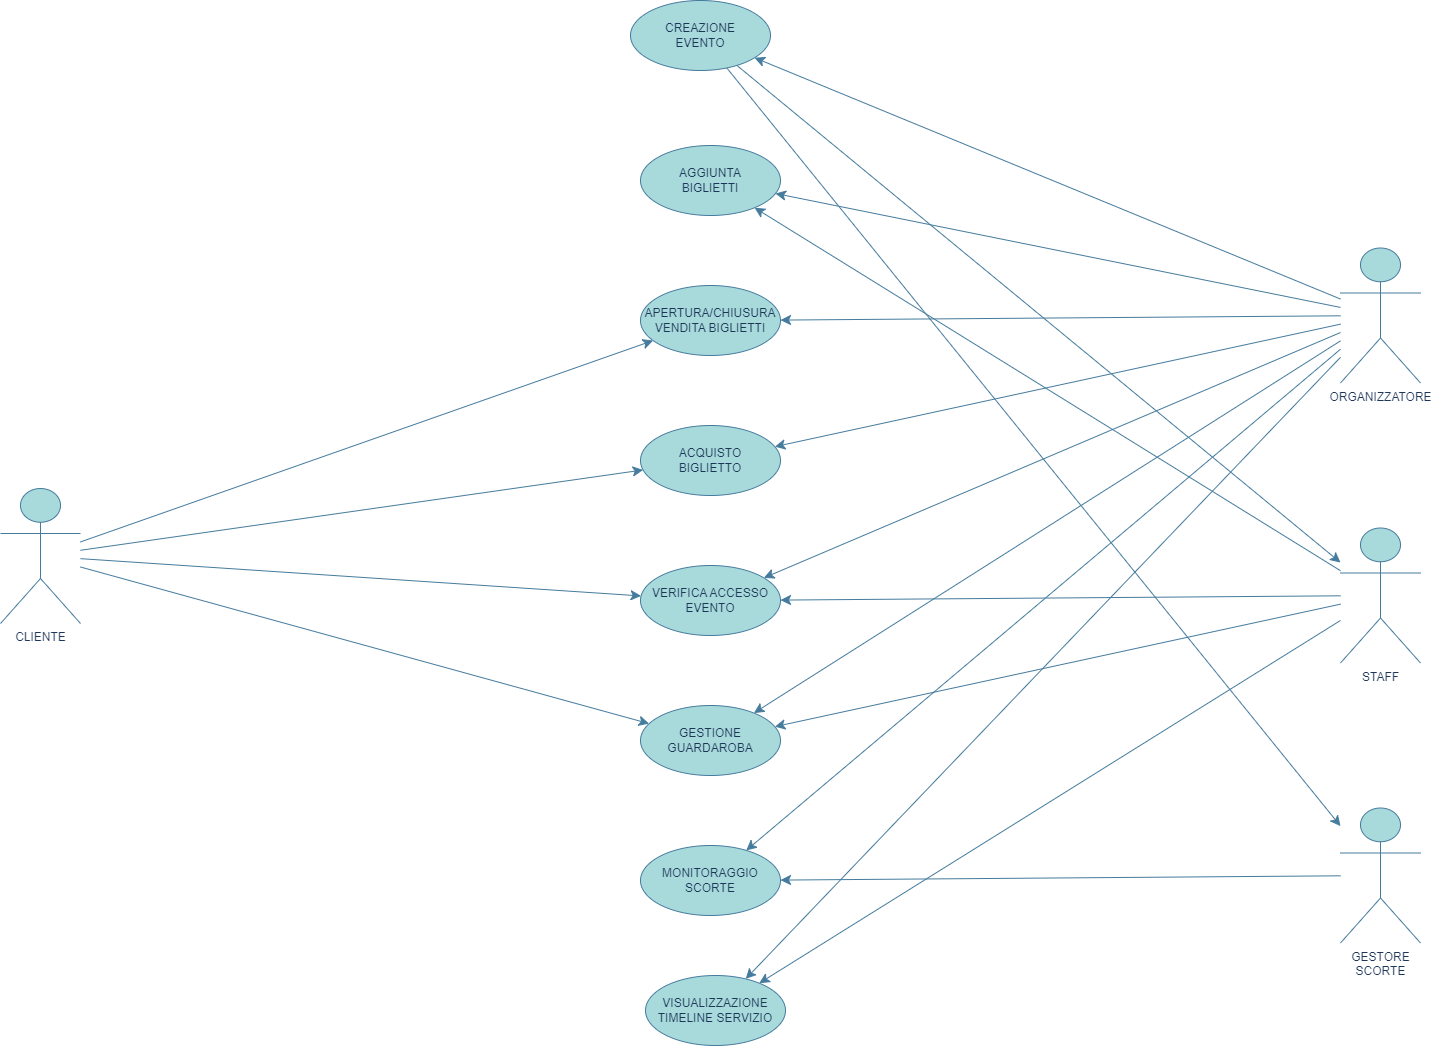

The diagram above was exported from draw.io. Its source (the exported page's mxGraphModel, read from the mxfile embedded in the PNG):
<mxGraphModel dx="1760" dy="1148" grid="1" gridSize="10" guides="1" tooltips="1" connect="1" arrows="1" fold="1" page="1" pageScale="1" pageWidth="827" pageHeight="1169" math="0" shadow="0">
  <root>
    <mxCell id="WIyWlLk6GJQsqaUBKTNV-0" />
    <mxCell id="WIyWlLk6GJQsqaUBKTNV-1" parent="WIyWlLk6GJQsqaUBKTNV-0" />
    <mxCell id="qpXI9RxxiS40Y35wrilr-0" value="CREAZIONE&lt;div&gt;EVENTO&lt;/div&gt;" style="ellipse;whiteSpace=wrap;html=1;labelBackgroundColor=none;fillColor=#A8DADC;strokeColor=#457B9D;fontColor=#1D3557;" parent="WIyWlLk6GJQsqaUBKTNV-1" vertex="1">
      <mxGeometry x="750" y="30" width="140" height="70" as="geometry" />
    </mxCell>
    <mxCell id="qpXI9RxxiS40Y35wrilr-1" value="AGGIUNTA&lt;div&gt;BIGLIETTI&lt;/div&gt;" style="ellipse;whiteSpace=wrap;html=1;labelBackgroundColor=none;fillColor=#A8DADC;strokeColor=#457B9D;fontColor=#1D3557;" parent="WIyWlLk6GJQsqaUBKTNV-1" vertex="1">
      <mxGeometry x="760" y="175" width="140" height="70" as="geometry" />
    </mxCell>
    <mxCell id="qpXI9RxxiS40Y35wrilr-2" value="APERTURA/CHIUSURA&lt;div&gt;VENDITA BIGLIETTI&lt;/div&gt;" style="ellipse;whiteSpace=wrap;html=1;labelBackgroundColor=none;fillColor=#A8DADC;strokeColor=#457B9D;fontColor=#1D3557;" parent="WIyWlLk6GJQsqaUBKTNV-1" vertex="1">
      <mxGeometry x="760" y="315" width="140" height="70" as="geometry" />
    </mxCell>
    <mxCell id="qpXI9RxxiS40Y35wrilr-3" value="ACQUISTO&lt;div&gt;BIGLIETTO&lt;/div&gt;" style="ellipse;whiteSpace=wrap;html=1;labelBackgroundColor=none;fillColor=#A8DADC;strokeColor=#457B9D;fontColor=#1D3557;" parent="WIyWlLk6GJQsqaUBKTNV-1" vertex="1">
      <mxGeometry x="760" y="455" width="140" height="70" as="geometry" />
    </mxCell>
    <mxCell id="qpXI9RxxiS40Y35wrilr-4" value="VERIFICA ACCESSO&lt;div&gt;EVENTO&lt;/div&gt;" style="ellipse;whiteSpace=wrap;html=1;labelBackgroundColor=none;fillColor=#A8DADC;strokeColor=#457B9D;fontColor=#1D3557;" parent="WIyWlLk6GJQsqaUBKTNV-1" vertex="1">
      <mxGeometry x="760" y="595" width="140" height="70" as="geometry" />
    </mxCell>
    <mxCell id="qpXI9RxxiS40Y35wrilr-5" value="GESTIONE&lt;div&gt;GUARDAROBA&lt;/div&gt;" style="ellipse;whiteSpace=wrap;html=1;labelBackgroundColor=none;fillColor=#A8DADC;strokeColor=#457B9D;fontColor=#1D3557;" parent="WIyWlLk6GJQsqaUBKTNV-1" vertex="1">
      <mxGeometry x="760" y="735" width="140" height="70" as="geometry" />
    </mxCell>
    <mxCell id="qpXI9RxxiS40Y35wrilr-6" value="MONITORAGGIO&lt;div&gt;SCORTE&lt;/div&gt;" style="ellipse;whiteSpace=wrap;html=1;labelBackgroundColor=none;fillColor=#A8DADC;strokeColor=#457B9D;fontColor=#1D3557;" parent="WIyWlLk6GJQsqaUBKTNV-1" vertex="1">
      <mxGeometry x="760" y="875" width="140" height="70" as="geometry" />
    </mxCell>
    <mxCell id="qpXI9RxxiS40Y35wrilr-7" value="VISUALIZZAZIONE&lt;div&gt;TIMELINE SERVIZIO&lt;/div&gt;" style="ellipse;whiteSpace=wrap;html=1;labelBackgroundColor=none;fillColor=#A8DADC;strokeColor=#457B9D;fontColor=#1D3557;" parent="WIyWlLk6GJQsqaUBKTNV-1" vertex="1">
      <mxGeometry x="765" y="1005" width="140" height="70" as="geometry" />
    </mxCell>
    <mxCell id="qpXI9RxxiS40Y35wrilr-17" style="edgeStyle=none;curved=1;rounded=0;orthogonalLoop=1;jettySize=auto;html=1;fontSize=12;startSize=8;endSize=8;labelBackgroundColor=none;strokeColor=#457B9D;fontColor=default;" parent="WIyWlLk6GJQsqaUBKTNV-1" source="qpXI9RxxiS40Y35wrilr-8" target="qpXI9RxxiS40Y35wrilr-4" edge="1">
      <mxGeometry relative="1" as="geometry" />
    </mxCell>
    <mxCell id="qpXI9RxxiS40Y35wrilr-8" value="CLIENTE" style="shape=umlActor;verticalLabelPosition=bottom;verticalAlign=top;html=1;labelBackgroundColor=none;fillColor=#A8DADC;strokeColor=#457B9D;fontColor=#1D3557;" parent="WIyWlLk6GJQsqaUBKTNV-1" vertex="1">
      <mxGeometry x="120" y="518" width="80" height="135" as="geometry" />
    </mxCell>
    <mxCell id="qpXI9RxxiS40Y35wrilr-11" value="GESTORE&lt;div&gt;&lt;span style=&quot;background-color: initial;&quot;&gt;SCORTE&lt;/span&gt;&lt;/div&gt;" style="shape=umlActor;verticalLabelPosition=bottom;verticalAlign=top;html=1;labelBackgroundColor=none;fillColor=#A8DADC;strokeColor=#457B9D;fontColor=#1D3557;" parent="WIyWlLk6GJQsqaUBKTNV-1" vertex="1">
      <mxGeometry x="1460" y="837.5" width="80" height="135" as="geometry" />
    </mxCell>
    <mxCell id="qpXI9RxxiS40Y35wrilr-12" value="&lt;div&gt;STAFF&lt;/div&gt;&lt;div&gt;&lt;br&gt;&lt;/div&gt;" style="shape=umlActor;verticalLabelPosition=bottom;verticalAlign=top;html=1;labelBackgroundColor=none;fillColor=#A8DADC;strokeColor=#457B9D;fontColor=#1D3557;" parent="WIyWlLk6GJQsqaUBKTNV-1" vertex="1">
      <mxGeometry x="1460" y="557.5" width="80" height="135" as="geometry" />
    </mxCell>
    <mxCell id="qpXI9RxxiS40Y35wrilr-14" value="ORGANIZZATORE" style="shape=umlActor;verticalLabelPosition=bottom;verticalAlign=top;html=1;labelBackgroundColor=none;fillColor=#A8DADC;strokeColor=#457B9D;fontColor=#1D3557;" parent="WIyWlLk6GJQsqaUBKTNV-1" vertex="1">
      <mxGeometry x="1460" y="277.5" width="80" height="135" as="geometry" />
    </mxCell>
    <mxCell id="qpXI9RxxiS40Y35wrilr-18" style="edgeStyle=none;curved=1;rounded=0;orthogonalLoop=1;jettySize=auto;html=1;fontSize=12;startSize=8;endSize=8;labelBackgroundColor=none;strokeColor=#457B9D;fontColor=default;" parent="WIyWlLk6GJQsqaUBKTNV-1" source="qpXI9RxxiS40Y35wrilr-8" target="qpXI9RxxiS40Y35wrilr-5" edge="1">
      <mxGeometry relative="1" as="geometry">
        <mxPoint x="150" y="690" as="sourcePoint" />
        <mxPoint x="741" y="631" as="targetPoint" />
      </mxGeometry>
    </mxCell>
    <mxCell id="qpXI9RxxiS40Y35wrilr-19" style="edgeStyle=none;curved=1;rounded=0;orthogonalLoop=1;jettySize=auto;html=1;fontSize=12;startSize=8;endSize=8;labelBackgroundColor=none;strokeColor=#457B9D;fontColor=default;" parent="WIyWlLk6GJQsqaUBKTNV-1" source="qpXI9RxxiS40Y35wrilr-8" target="qpXI9RxxiS40Y35wrilr-3" edge="1">
      <mxGeometry relative="1" as="geometry">
        <mxPoint x="180" y="606" as="sourcePoint" />
        <mxPoint x="751" y="641" as="targetPoint" />
      </mxGeometry>
    </mxCell>
    <mxCell id="qpXI9RxxiS40Y35wrilr-20" style="edgeStyle=none;curved=1;rounded=0;orthogonalLoop=1;jettySize=auto;html=1;fontSize=12;startSize=8;endSize=8;labelBackgroundColor=none;strokeColor=#457B9D;fontColor=default;" parent="WIyWlLk6GJQsqaUBKTNV-1" source="qpXI9RxxiS40Y35wrilr-8" target="qpXI9RxxiS40Y35wrilr-2" edge="1">
      <mxGeometry relative="1" as="geometry">
        <mxPoint x="190" y="616" as="sourcePoint" />
        <mxPoint x="761" y="651" as="targetPoint" />
      </mxGeometry>
    </mxCell>
    <mxCell id="qpXI9RxxiS40Y35wrilr-21" style="edgeStyle=none;curved=1;rounded=0;orthogonalLoop=1;jettySize=auto;html=1;fontSize=12;startSize=8;endSize=8;labelBackgroundColor=none;strokeColor=#457B9D;fontColor=default;" parent="WIyWlLk6GJQsqaUBKTNV-1" source="qpXI9RxxiS40Y35wrilr-14" target="qpXI9RxxiS40Y35wrilr-0" edge="1">
      <mxGeometry relative="1" as="geometry">
        <mxPoint x="200" y="626" as="sourcePoint" />
        <mxPoint x="771" y="661" as="targetPoint" />
      </mxGeometry>
    </mxCell>
    <mxCell id="qpXI9RxxiS40Y35wrilr-22" style="edgeStyle=none;curved=1;rounded=0;orthogonalLoop=1;jettySize=auto;html=1;fontSize=12;startSize=8;endSize=8;labelBackgroundColor=none;strokeColor=#457B9D;fontColor=default;" parent="WIyWlLk6GJQsqaUBKTNV-1" source="qpXI9RxxiS40Y35wrilr-14" target="qpXI9RxxiS40Y35wrilr-1" edge="1">
      <mxGeometry relative="1" as="geometry">
        <mxPoint x="1420" y="300" as="sourcePoint" />
        <mxPoint x="872" y="91" as="targetPoint" />
      </mxGeometry>
    </mxCell>
    <mxCell id="qpXI9RxxiS40Y35wrilr-23" style="edgeStyle=none;curved=1;rounded=0;orthogonalLoop=1;jettySize=auto;html=1;fontSize=12;startSize=8;endSize=8;labelBackgroundColor=none;strokeColor=#457B9D;fontColor=default;" parent="WIyWlLk6GJQsqaUBKTNV-1" source="qpXI9RxxiS40Y35wrilr-14" target="qpXI9RxxiS40Y35wrilr-2" edge="1">
      <mxGeometry relative="1" as="geometry">
        <mxPoint x="1520" y="271" as="sourcePoint" />
        <mxPoint x="882" y="101" as="targetPoint" />
      </mxGeometry>
    </mxCell>
    <mxCell id="qpXI9RxxiS40Y35wrilr-24" style="edgeStyle=none;curved=1;rounded=0;orthogonalLoop=1;jettySize=auto;html=1;fontSize=12;startSize=8;endSize=8;labelBackgroundColor=none;strokeColor=#457B9D;fontColor=default;" parent="WIyWlLk6GJQsqaUBKTNV-1" source="qpXI9RxxiS40Y35wrilr-14" target="qpXI9RxxiS40Y35wrilr-3" edge="1">
      <mxGeometry relative="1" as="geometry">
        <mxPoint x="1530" y="281" as="sourcePoint" />
        <mxPoint x="892" y="111" as="targetPoint" />
      </mxGeometry>
    </mxCell>
    <mxCell id="qpXI9RxxiS40Y35wrilr-25" style="edgeStyle=none;curved=1;rounded=0;orthogonalLoop=1;jettySize=auto;html=1;fontSize=12;startSize=8;endSize=8;labelBackgroundColor=none;strokeColor=#457B9D;fontColor=default;" parent="WIyWlLk6GJQsqaUBKTNV-1" source="qpXI9RxxiS40Y35wrilr-14" target="qpXI9RxxiS40Y35wrilr-4" edge="1">
      <mxGeometry relative="1" as="geometry">
        <mxPoint x="1510" y="270" as="sourcePoint" />
        <mxPoint x="898" y="475" as="targetPoint" />
      </mxGeometry>
    </mxCell>
    <mxCell id="qpXI9RxxiS40Y35wrilr-26" style="edgeStyle=none;curved=1;rounded=0;orthogonalLoop=1;jettySize=auto;html=1;fontSize=12;startSize=8;endSize=8;labelBackgroundColor=none;strokeColor=#457B9D;fontColor=default;" parent="WIyWlLk6GJQsqaUBKTNV-1" source="qpXI9RxxiS40Y35wrilr-14" target="qpXI9RxxiS40Y35wrilr-5" edge="1">
      <mxGeometry relative="1" as="geometry">
        <mxPoint x="1450" y="330" as="sourcePoint" />
        <mxPoint x="908" y="485" as="targetPoint" />
      </mxGeometry>
    </mxCell>
    <mxCell id="qpXI9RxxiS40Y35wrilr-27" style="edgeStyle=none;curved=1;rounded=0;orthogonalLoop=1;jettySize=auto;html=1;fontSize=12;startSize=8;endSize=8;labelBackgroundColor=none;strokeColor=#457B9D;fontColor=default;" parent="WIyWlLk6GJQsqaUBKTNV-1" source="qpXI9RxxiS40Y35wrilr-14" target="qpXI9RxxiS40Y35wrilr-6" edge="1">
      <mxGeometry relative="1" as="geometry">
        <mxPoint x="1480" y="340" as="sourcePoint" />
        <mxPoint x="918" y="495" as="targetPoint" />
      </mxGeometry>
    </mxCell>
    <mxCell id="qpXI9RxxiS40Y35wrilr-28" style="edgeStyle=none;curved=1;rounded=0;orthogonalLoop=1;jettySize=auto;html=1;fontSize=12;startSize=8;endSize=8;labelBackgroundColor=none;strokeColor=#457B9D;fontColor=default;" parent="WIyWlLk6GJQsqaUBKTNV-1" source="qpXI9RxxiS40Y35wrilr-14" target="qpXI9RxxiS40Y35wrilr-7" edge="1">
      <mxGeometry relative="1" as="geometry">
        <mxPoint x="1540" y="300" as="sourcePoint" />
        <mxPoint x="928" y="505" as="targetPoint" />
      </mxGeometry>
    </mxCell>
    <mxCell id="qpXI9RxxiS40Y35wrilr-29" style="edgeStyle=none;curved=1;rounded=0;orthogonalLoop=1;jettySize=auto;html=1;fontSize=12;startSize=8;endSize=8;labelBackgroundColor=none;strokeColor=#457B9D;fontColor=default;" parent="WIyWlLk6GJQsqaUBKTNV-1" source="qpXI9RxxiS40Y35wrilr-12" target="qpXI9RxxiS40Y35wrilr-4" edge="1">
      <mxGeometry relative="1" as="geometry">
        <mxPoint x="1500" y="419.5995690673574" as="sourcePoint" />
        <mxPoint x="909" y="220" as="targetPoint" />
      </mxGeometry>
    </mxCell>
    <mxCell id="qpXI9RxxiS40Y35wrilr-30" style="edgeStyle=none;curved=1;rounded=0;orthogonalLoop=1;jettySize=auto;html=1;fontSize=12;startSize=8;endSize=8;labelBackgroundColor=none;strokeColor=#457B9D;fontColor=default;" parent="WIyWlLk6GJQsqaUBKTNV-1" source="qpXI9RxxiS40Y35wrilr-12" target="qpXI9RxxiS40Y35wrilr-5" edge="1">
      <mxGeometry relative="1" as="geometry">
        <mxPoint x="1500" y="745.4378569612379" as="sourcePoint" />
        <mxPoint x="919" y="230" as="targetPoint" />
      </mxGeometry>
    </mxCell>
    <mxCell id="qpXI9RxxiS40Y35wrilr-31" style="edgeStyle=none;curved=1;rounded=0;orthogonalLoop=1;jettySize=auto;html=1;fontSize=12;startSize=8;endSize=8;labelBackgroundColor=none;strokeColor=#457B9D;fontColor=default;" parent="WIyWlLk6GJQsqaUBKTNV-1" source="qpXI9RxxiS40Y35wrilr-11" target="qpXI9RxxiS40Y35wrilr-6" edge="1">
      <mxGeometry relative="1" as="geometry">
        <mxPoint x="1510" y="755" as="sourcePoint" />
        <mxPoint x="910" y="773" as="targetPoint" />
      </mxGeometry>
    </mxCell>
    <mxCell id="qpXI9RxxiS40Y35wrilr-32" style="edgeStyle=none;curved=1;rounded=0;orthogonalLoop=1;jettySize=auto;html=1;fontSize=12;startSize=8;endSize=8;labelBackgroundColor=none;strokeColor=#457B9D;fontColor=default;" parent="WIyWlLk6GJQsqaUBKTNV-1" source="qpXI9RxxiS40Y35wrilr-12" target="qpXI9RxxiS40Y35wrilr-7" edge="1">
      <mxGeometry relative="1" as="geometry">
        <mxPoint x="1520" y="765" as="sourcePoint" />
        <mxPoint x="920" y="783" as="targetPoint" />
      </mxGeometry>
    </mxCell>
    <mxCell id="qpXI9RxxiS40Y35wrilr-34" style="edgeStyle=none;curved=1;rounded=0;orthogonalLoop=1;jettySize=auto;html=1;fontSize=12;startSize=8;endSize=8;labelBackgroundColor=none;strokeColor=#457B9D;fontColor=default;" parent="WIyWlLk6GJQsqaUBKTNV-1" source="qpXI9RxxiS40Y35wrilr-0" target="qpXI9RxxiS40Y35wrilr-12" edge="1">
      <mxGeometry relative="1" as="geometry">
        <mxPoint x="880" y="90" as="sourcePoint" />
        <mxPoint x="1510" y="417" as="targetPoint" />
      </mxGeometry>
    </mxCell>
    <mxCell id="qpXI9RxxiS40Y35wrilr-36" style="edgeStyle=none;curved=1;rounded=0;orthogonalLoop=1;jettySize=auto;html=1;fontSize=12;startSize=8;endSize=8;labelBackgroundColor=none;strokeColor=#457B9D;fontColor=default;" parent="WIyWlLk6GJQsqaUBKTNV-1" source="qpXI9RxxiS40Y35wrilr-0" target="qpXI9RxxiS40Y35wrilr-11" edge="1">
      <mxGeometry relative="1" as="geometry">
        <mxPoint x="909" y="120" as="sourcePoint" />
        <mxPoint x="1530" y="437" as="targetPoint" />
      </mxGeometry>
    </mxCell>
    <mxCell id="qpXI9RxxiS40Y35wrilr-39" style="edgeStyle=none;curved=1;rounded=0;orthogonalLoop=1;jettySize=auto;html=1;fontSize=12;startSize=8;endSize=8;labelBackgroundColor=none;strokeColor=#457B9D;fontColor=default;" parent="WIyWlLk6GJQsqaUBKTNV-1" source="qpXI9RxxiS40Y35wrilr-12" target="qpXI9RxxiS40Y35wrilr-1" edge="1">
      <mxGeometry relative="1" as="geometry">
        <mxPoint x="1510" y="591" as="sourcePoint" />
        <mxPoint x="900" y="270" as="targetPoint" />
      </mxGeometry>
    </mxCell>
  </root>
</mxGraphModel>